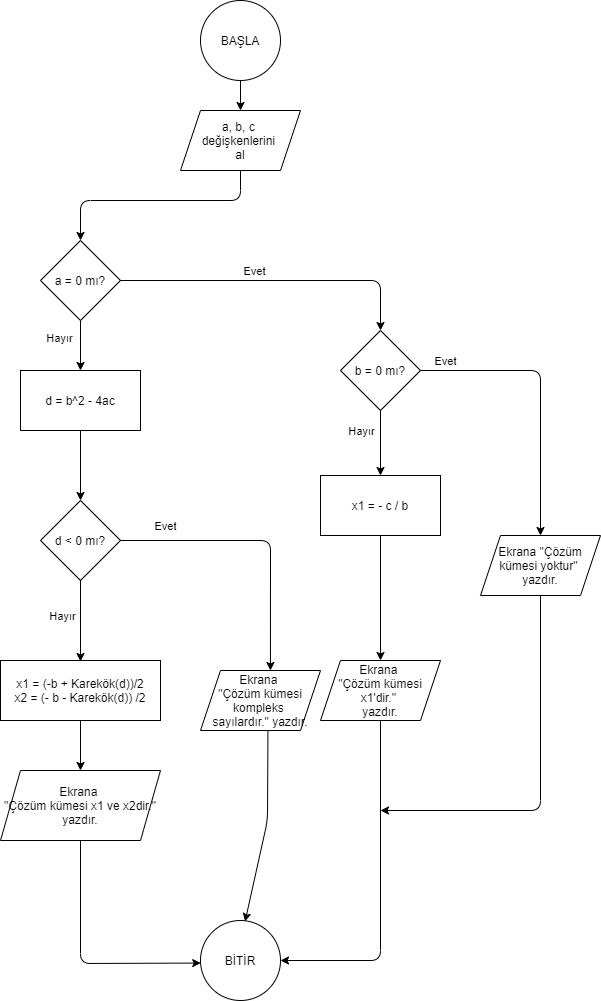

The diagram above was exported from draw.io. Its source (the exported page's mxGraphModel, read from the mxfile embedded in the PNG):
<mxGraphModel dx="1424" dy="761" grid="1" gridSize="10" guides="1" tooltips="1" connect="1" arrows="1" fold="1" page="1" pageScale="1" pageWidth="827" pageHeight="1169" math="0" shadow="0">
  <root>
    <mxCell id="0" />
    <mxCell id="1" parent="0" />
    <mxCell id="zoYQsypuJYKvnKNY078S-1" value="BAŞLA" style="ellipse;whiteSpace=wrap;html=1;aspect=fixed;" vertex="1" parent="1">
      <mxGeometry x="400" y="80" width="80" height="80" as="geometry" />
    </mxCell>
    <mxCell id="zoYQsypuJYKvnKNY078S-2" value="a, b, c &lt;br&gt;değişkenlerini &lt;br&gt;al" style="shape=parallelogram;perimeter=parallelogramPerimeter;whiteSpace=wrap;html=1;fixedSize=1;" vertex="1" parent="1">
      <mxGeometry x="380" y="190" width="120" height="60" as="geometry" />
    </mxCell>
    <mxCell id="zoYQsypuJYKvnKNY078S-3" value="a = 0 mı?" style="rhombus;whiteSpace=wrap;html=1;" vertex="1" parent="1">
      <mxGeometry x="240" y="320" width="80" height="80" as="geometry" />
    </mxCell>
    <mxCell id="zoYQsypuJYKvnKNY078S-4" value="" style="endArrow=classic;html=1;exitX=1;exitY=0.5;exitDx=0;exitDy=0;" edge="1" parent="1" source="zoYQsypuJYKvnKNY078S-3">
      <mxGeometry width="50" height="50" relative="1" as="geometry">
        <mxPoint x="400" y="360" as="sourcePoint" />
        <mxPoint x="580" y="410" as="targetPoint" />
        <Array as="points">
          <mxPoint x="580" y="360" />
        </Array>
      </mxGeometry>
    </mxCell>
    <mxCell id="zoYQsypuJYKvnKNY078S-5" value="Evet" style="edgeLabel;html=1;align=center;verticalAlign=middle;resizable=0;points=[];" vertex="1" connectable="0" parent="zoYQsypuJYKvnKNY078S-4">
      <mxGeometry x="-0.1412" y="-1" relative="1" as="geometry">
        <mxPoint y="-11" as="offset" />
      </mxGeometry>
    </mxCell>
    <mxCell id="zoYQsypuJYKvnKNY078S-6" value="d = b^2 - 4ac" style="rounded=0;whiteSpace=wrap;html=1;" vertex="1" parent="1">
      <mxGeometry x="220" y="450" width="120" height="60" as="geometry" />
    </mxCell>
    <mxCell id="zoYQsypuJYKvnKNY078S-7" value="" style="endArrow=classic;html=1;exitX=0.5;exitY=1;exitDx=0;exitDy=0;" edge="1" parent="1" source="zoYQsypuJYKvnKNY078S-3" target="zoYQsypuJYKvnKNY078S-6">
      <mxGeometry width="50" height="50" relative="1" as="geometry">
        <mxPoint x="240" y="520" as="sourcePoint" />
        <mxPoint x="290" y="470" as="targetPoint" />
      </mxGeometry>
    </mxCell>
    <mxCell id="zoYQsypuJYKvnKNY078S-29" value="Hayır" style="edgeLabel;html=1;align=center;verticalAlign=middle;resizable=0;points=[];" vertex="1" connectable="0" parent="zoYQsypuJYKvnKNY078S-7">
      <mxGeometry x="-0.2747" y="-2" relative="1" as="geometry">
        <mxPoint x="-20" as="offset" />
      </mxGeometry>
    </mxCell>
    <mxCell id="zoYQsypuJYKvnKNY078S-8" value="" style="endArrow=classic;html=1;exitX=0.5;exitY=1;exitDx=0;exitDy=0;entryX=0.5;entryY=0;entryDx=0;entryDy=0;" edge="1" parent="1" source="zoYQsypuJYKvnKNY078S-1" target="zoYQsypuJYKvnKNY078S-2">
      <mxGeometry width="50" height="50" relative="1" as="geometry">
        <mxPoint x="400" y="320" as="sourcePoint" />
        <mxPoint x="480" y="210" as="targetPoint" />
      </mxGeometry>
    </mxCell>
    <mxCell id="zoYQsypuJYKvnKNY078S-9" value="b = 0 mı?" style="rhombus;whiteSpace=wrap;html=1;" vertex="1" parent="1">
      <mxGeometry x="540" y="410" width="80" height="80" as="geometry" />
    </mxCell>
    <mxCell id="zoYQsypuJYKvnKNY078S-10" value="" style="endArrow=classic;html=1;exitX=1;exitY=0.5;exitDx=0;exitDy=0;entryX=0.5;entryY=0;entryDx=0;entryDy=0;" edge="1" parent="1" source="zoYQsypuJYKvnKNY078S-9" target="zoYQsypuJYKvnKNY078S-33">
      <mxGeometry width="50" height="50" relative="1" as="geometry">
        <mxPoint x="630" y="450" as="sourcePoint" />
        <mxPoint x="750" y="890" as="targetPoint" />
        <Array as="points">
          <mxPoint x="740" y="450" />
        </Array>
      </mxGeometry>
    </mxCell>
    <mxCell id="zoYQsypuJYKvnKNY078S-34" value="Evet" style="edgeLabel;html=1;align=center;verticalAlign=middle;resizable=0;points=[];" vertex="1" connectable="0" parent="zoYQsypuJYKvnKNY078S-10">
      <mxGeometry x="-0.839" relative="1" as="geometry">
        <mxPoint x="1.03" y="-10" as="offset" />
      </mxGeometry>
    </mxCell>
    <mxCell id="zoYQsypuJYKvnKNY078S-13" value="" style="endArrow=classic;html=1;exitX=0.5;exitY=1;exitDx=0;exitDy=0;entryX=0.5;entryY=0;entryDx=0;entryDy=0;" edge="1" parent="1" source="zoYQsypuJYKvnKNY078S-9" target="zoYQsypuJYKvnKNY078S-14">
      <mxGeometry width="50" height="50" relative="1" as="geometry">
        <mxPoint x="620" y="520" as="sourcePoint" />
        <mxPoint x="580" y="550" as="targetPoint" />
      </mxGeometry>
    </mxCell>
    <mxCell id="zoYQsypuJYKvnKNY078S-35" value="Hayır" style="edgeLabel;html=1;align=center;verticalAlign=middle;resizable=0;points=[];" vertex="1" connectable="0" parent="zoYQsypuJYKvnKNY078S-13">
      <mxGeometry x="-0.3833" y="1" relative="1" as="geometry">
        <mxPoint x="-21" as="offset" />
      </mxGeometry>
    </mxCell>
    <mxCell id="zoYQsypuJYKvnKNY078S-14" value="x1 = - c / b" style="rounded=0;whiteSpace=wrap;html=1;" vertex="1" parent="1">
      <mxGeometry x="520" y="555" width="120" height="60" as="geometry" />
    </mxCell>
    <mxCell id="zoYQsypuJYKvnKNY078S-16" value="Ekrana &lt;br&gt;&quot;Çözüm kümesi x1'dir.&quot;&amp;nbsp;&lt;br&gt;yazdır." style="shape=parallelogram;perimeter=parallelogramPerimeter;whiteSpace=wrap;html=1;fixedSize=1;" vertex="1" parent="1">
      <mxGeometry x="520" y="740" width="120" height="60" as="geometry" />
    </mxCell>
    <mxCell id="zoYQsypuJYKvnKNY078S-17" value="" style="endArrow=classic;html=1;" edge="1" parent="1" source="zoYQsypuJYKvnKNY078S-14" target="zoYQsypuJYKvnKNY078S-16">
      <mxGeometry width="50" height="50" relative="1" as="geometry">
        <mxPoint x="560" y="640" as="sourcePoint" />
        <mxPoint x="560" y="670" as="targetPoint" />
      </mxGeometry>
    </mxCell>
    <mxCell id="zoYQsypuJYKvnKNY078S-18" value="" style="endArrow=classic;html=1;exitX=0.5;exitY=1;exitDx=0;exitDy=0;" edge="1" parent="1" source="zoYQsypuJYKvnKNY078S-2" target="zoYQsypuJYKvnKNY078S-3">
      <mxGeometry width="50" height="50" relative="1" as="geometry">
        <mxPoint x="80" y="490" as="sourcePoint" />
        <mxPoint x="130" y="440" as="targetPoint" />
        <Array as="points">
          <mxPoint x="440" y="280" />
          <mxPoint x="280" y="280" />
        </Array>
      </mxGeometry>
    </mxCell>
    <mxCell id="zoYQsypuJYKvnKNY078S-19" value="d &amp;lt; 0 mı?" style="rhombus;whiteSpace=wrap;html=1;" vertex="1" parent="1">
      <mxGeometry x="240" y="580" width="80" height="80" as="geometry" />
    </mxCell>
    <mxCell id="zoYQsypuJYKvnKNY078S-20" value="Ekrana&amp;nbsp;&lt;br&gt;&quot;Çözüm kümesi&lt;br&gt;kompleks&amp;nbsp;&lt;br&gt;sayılardır.&quot; yazdır." style="shape=parallelogram;perimeter=parallelogramPerimeter;whiteSpace=wrap;html=1;fixedSize=1;" vertex="1" parent="1">
      <mxGeometry x="400" y="750" width="120" height="60" as="geometry" />
    </mxCell>
    <mxCell id="zoYQsypuJYKvnKNY078S-21" value="x1 = (-b + Karekök(d))/2&lt;br&gt;x2 = (- b - Karekök(d)) /2" style="rounded=0;whiteSpace=wrap;html=1;" vertex="1" parent="1">
      <mxGeometry x="200" y="740" width="160" height="60" as="geometry" />
    </mxCell>
    <mxCell id="zoYQsypuJYKvnKNY078S-22" value="Ekrana &lt;br&gt;&quot;Çözüm kümesi x1 ve x2dir.&quot; yazdır." style="shape=parallelogram;perimeter=parallelogramPerimeter;whiteSpace=wrap;html=1;fixedSize=1;" vertex="1" parent="1">
      <mxGeometry x="200" y="850" width="160" height="70" as="geometry" />
    </mxCell>
    <mxCell id="zoYQsypuJYKvnKNY078S-23" value="BİTİR" style="ellipse;whiteSpace=wrap;html=1;aspect=fixed;" vertex="1" parent="1">
      <mxGeometry x="400" y="1000" width="80" height="80" as="geometry" />
    </mxCell>
    <mxCell id="zoYQsypuJYKvnKNY078S-24" value="" style="endArrow=classic;html=1;exitX=0.5;exitY=1;exitDx=0;exitDy=0;" edge="1" parent="1" source="zoYQsypuJYKvnKNY078S-6" target="zoYQsypuJYKvnKNY078S-19">
      <mxGeometry width="50" height="50" relative="1" as="geometry">
        <mxPoint x="180" y="570" as="sourcePoint" />
        <mxPoint x="230" y="520" as="targetPoint" />
      </mxGeometry>
    </mxCell>
    <mxCell id="zoYQsypuJYKvnKNY078S-25" value="" style="endArrow=classic;html=1;exitX=0.997;exitY=0.5;exitDx=0;exitDy=0;exitPerimeter=0;entryX=0.583;entryY=0;entryDx=0;entryDy=0;entryPerimeter=0;" edge="1" parent="1" source="zoYQsypuJYKvnKNY078S-19" target="zoYQsypuJYKvnKNY078S-20">
      <mxGeometry width="50" height="50" relative="1" as="geometry">
        <mxPoint x="321" y="580" as="sourcePoint" />
        <mxPoint x="450" y="585" as="targetPoint" />
        <Array as="points">
          <mxPoint x="470" y="620" />
        </Array>
      </mxGeometry>
    </mxCell>
    <mxCell id="zoYQsypuJYKvnKNY078S-26" value="Evet" style="edgeLabel;html=1;align=center;verticalAlign=middle;resizable=0;points=[];" vertex="1" connectable="0" parent="zoYQsypuJYKvnKNY078S-25">
      <mxGeometry x="-0.4426" y="-2" relative="1" as="geometry">
        <mxPoint x="-32.96" y="-17" as="offset" />
      </mxGeometry>
    </mxCell>
    <mxCell id="zoYQsypuJYKvnKNY078S-27" value="" style="endArrow=classic;html=1;entryX=0.5;entryY=0.017;entryDx=0;entryDy=0;entryPerimeter=0;exitX=0.5;exitY=1;exitDx=0;exitDy=0;" edge="1" parent="1" source="zoYQsypuJYKvnKNY078S-19" target="zoYQsypuJYKvnKNY078S-21">
      <mxGeometry width="50" height="50" relative="1" as="geometry">
        <mxPoint x="150" y="660" as="sourcePoint" />
        <mxPoint x="200" y="610" as="targetPoint" />
      </mxGeometry>
    </mxCell>
    <mxCell id="zoYQsypuJYKvnKNY078S-28" value="Hayır" style="edgeLabel;html=1;align=center;verticalAlign=middle;resizable=0;points=[];" vertex="1" connectable="0" parent="zoYQsypuJYKvnKNY078S-27">
      <mxGeometry x="-0.137" y="1" relative="1" as="geometry">
        <mxPoint x="-20" as="offset" />
      </mxGeometry>
    </mxCell>
    <mxCell id="zoYQsypuJYKvnKNY078S-30" value="" style="endArrow=classic;html=1;exitX=0.5;exitY=1;exitDx=0;exitDy=0;" edge="1" parent="1" source="zoYQsypuJYKvnKNY078S-21" target="zoYQsypuJYKvnKNY078S-22">
      <mxGeometry width="50" height="50" relative="1" as="geometry">
        <mxPoint x="160" y="880" as="sourcePoint" />
        <mxPoint x="210" y="830" as="targetPoint" />
      </mxGeometry>
    </mxCell>
    <mxCell id="zoYQsypuJYKvnKNY078S-31" value="" style="endArrow=classic;html=1;exitX=0.5;exitY=1;exitDx=0;exitDy=0;" edge="1" parent="1" source="zoYQsypuJYKvnKNY078S-16" target="zoYQsypuJYKvnKNY078S-23">
      <mxGeometry width="50" height="50" relative="1" as="geometry">
        <mxPoint x="579.58" y="760" as="sourcePoint" />
        <mxPoint x="540" y="1040" as="targetPoint" />
        <Array as="points">
          <mxPoint x="580" y="1040" />
        </Array>
      </mxGeometry>
    </mxCell>
    <mxCell id="zoYQsypuJYKvnKNY078S-33" value="Ekrana &quot;Çözüm kümesi yoktur&quot; &lt;br&gt;yazdır." style="shape=parallelogram;perimeter=parallelogramPerimeter;whiteSpace=wrap;html=1;fixedSize=1;" vertex="1" parent="1">
      <mxGeometry x="680" y="615" width="120" height="60" as="geometry" />
    </mxCell>
    <mxCell id="zoYQsypuJYKvnKNY078S-36" value="" style="endArrow=classic;html=1;entryX=0.003;entryY=0.532;entryDx=0;entryDy=0;entryPerimeter=0;exitX=0.5;exitY=1;exitDx=0;exitDy=0;" edge="1" parent="1" source="zoYQsypuJYKvnKNY078S-22" target="zoYQsypuJYKvnKNY078S-23">
      <mxGeometry width="50" height="50" relative="1" as="geometry">
        <mxPoint x="260" y="970" as="sourcePoint" />
        <mxPoint x="420" y="1050" as="targetPoint" />
        <Array as="points">
          <mxPoint x="280" y="1043" />
        </Array>
      </mxGeometry>
    </mxCell>
    <mxCell id="zoYQsypuJYKvnKNY078S-37" value="" style="endArrow=classic;html=1;entryX=0.557;entryY=0.013;entryDx=0;entryDy=0;entryPerimeter=0;exitX=0.562;exitY=1.006;exitDx=0;exitDy=0;exitPerimeter=0;" edge="1" parent="1" source="zoYQsypuJYKvnKNY078S-20" target="zoYQsypuJYKvnKNY078S-23">
      <mxGeometry width="50" height="50" relative="1" as="geometry">
        <mxPoint x="440" y="980" as="sourcePoint" />
        <mxPoint x="490" y="930" as="targetPoint" />
        <Array as="points">
          <mxPoint x="467" y="900" />
        </Array>
      </mxGeometry>
    </mxCell>
    <mxCell id="zoYQsypuJYKvnKNY078S-38" value="" style="endArrow=classic;html=1;exitX=0.5;exitY=1;exitDx=0;exitDy=0;" edge="1" parent="1" source="zoYQsypuJYKvnKNY078S-33">
      <mxGeometry width="50" height="50" relative="1" as="geometry">
        <mxPoint x="700" y="870" as="sourcePoint" />
        <mxPoint x="580" y="890" as="targetPoint" />
        <Array as="points">
          <mxPoint x="740" y="890" />
        </Array>
      </mxGeometry>
    </mxCell>
  </root>
</mxGraphModel>